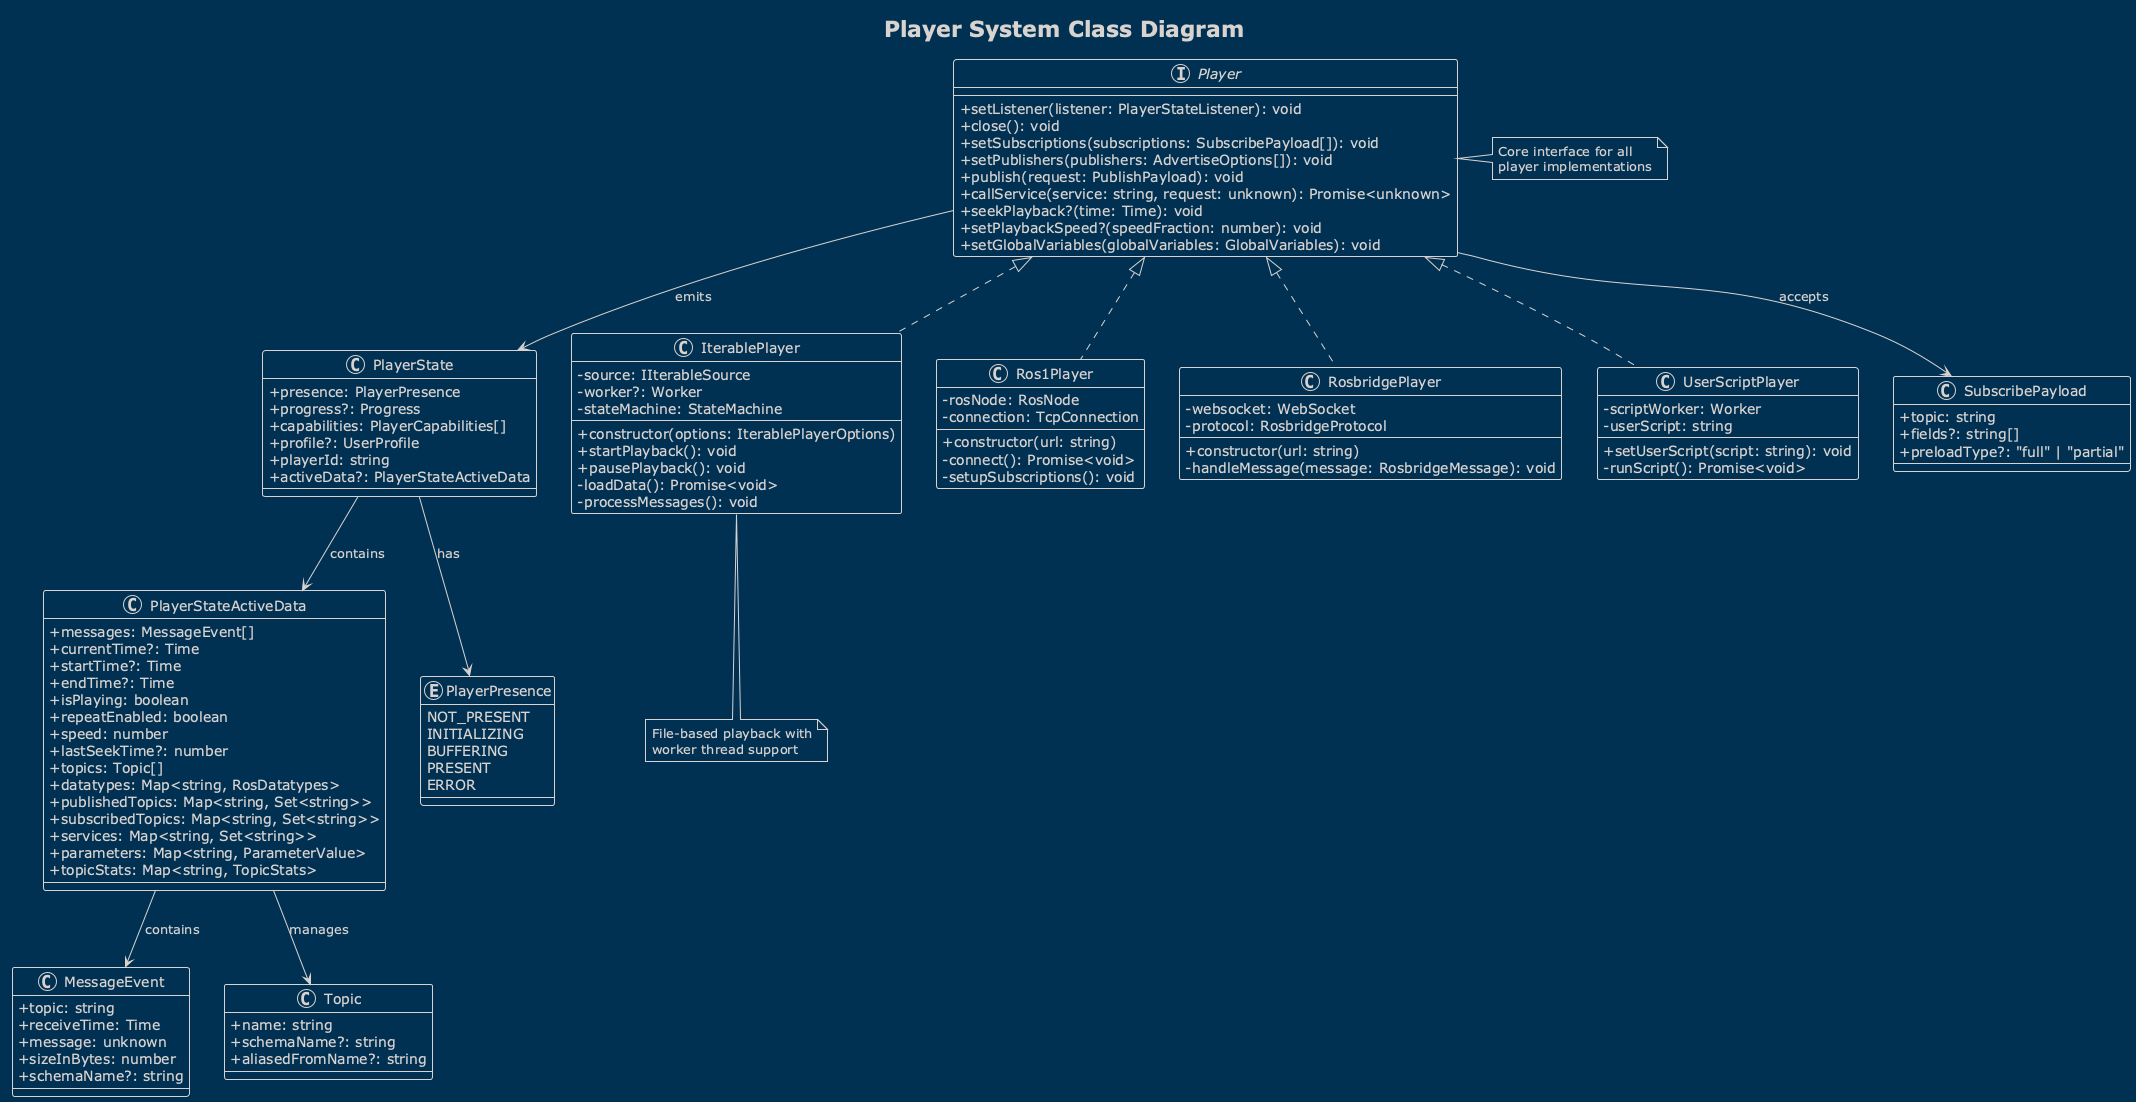

The diagram above was rendered by PlantUML. Its source (embedded in the PNG):
@startuml player-class-diagram
!theme blueprint
skinparam classAttributeIconSize 0

title Player System Class Diagram

interface Player {
  + setListener(listener: PlayerStateListener): void
  + close(): void
  + setSubscriptions(subscriptions: SubscribePayload[]): void
  + setPublishers(publishers: AdvertiseOptions[]): void
  + publish(request: PublishPayload): void
  + callService(service: string, request: unknown): Promise<unknown>
  + seekPlayback?(time: Time): void
  + setPlaybackSpeed?(speedFraction: number): void
  + setGlobalVariables(globalVariables: GlobalVariables): void
}

class PlayerState {
  + presence: PlayerPresence
  + progress?: Progress
  + capabilities: PlayerCapabilities[]
  + profile?: UserProfile
  + playerId: string
  + activeData?: PlayerStateActiveData
}

class PlayerStateActiveData {
  + messages: MessageEvent[]
  + currentTime?: Time
  + startTime?: Time
  + endTime?: Time
  + isPlaying: boolean
  + repeatEnabled: boolean
  + speed: number
  + lastSeekTime?: number
  + topics: Topic[]
  + datatypes: Map<string, RosDatatypes>
  + publishedTopics: Map<string, Set<string>>
  + subscribedTopics: Map<string, Set<string>>
  + services: Map<string, Set<string>>
  + parameters: Map<string, ParameterValue>
  + topicStats: Map<string, TopicStats>
}

enum PlayerPresence {
  NOT_PRESENT
  INITIALIZING
  BUFFERING
  PRESENT
  ERROR
}

class IterablePlayer {
  - source: IIterableSource
  - worker?: Worker
  - stateMachine: StateMachine
  + constructor(options: IterablePlayerOptions)
  + startPlayback(): void
  + pausePlayback(): void
  - loadData(): Promise<void>
  - processMessages(): void
}

class Ros1Player {
  - rosNode: RosNode
  - connection: TcpConnection
  + constructor(url: string)
  - connect(): Promise<void>
  - setupSubscriptions(): void
}

class RosbridgePlayer {
  - websocket: WebSocket
  - protocol: RosbridgeProtocol
  + constructor(url: string)
  - handleMessage(message: RosbridgeMessage): void
}

class UserScriptPlayer {
  - scriptWorker: Worker
  - userScript: string
  + setUserScript(script: string): void
  - runScript(): Promise<void>
}

class MessageEvent {
  + topic: string
  + receiveTime: Time
  + message: unknown
  + sizeInBytes: number
  + schemaName?: string
}

class Topic {
  + name: string
  + schemaName?: string
  + aliasedFromName?: string
}

class SubscribePayload {
  + topic: string
  + fields?: string[]
  + preloadType?: "full" | "partial"
}

Player <|.. IterablePlayer
Player <|.. Ros1Player
Player <|.. RosbridgePlayer
Player <|.. UserScriptPlayer

Player --> PlayerState : emits
PlayerState --> PlayerStateActiveData : contains
PlayerState --> PlayerPresence : has
PlayerStateActiveData --> MessageEvent : contains
PlayerStateActiveData --> Topic : manages
Player --> SubscribePayload : accepts

note right of Player
  Core interface for all
  player implementations
end note

note bottom of IterablePlayer
  File-based playback with
  worker thread support
end note

@enduml